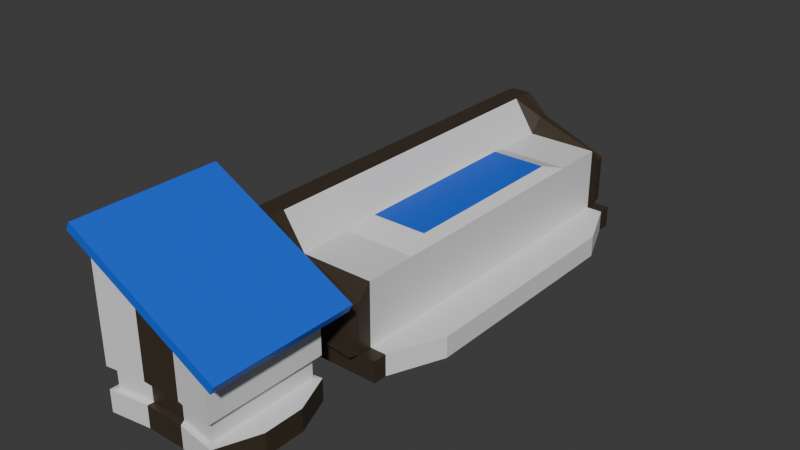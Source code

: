 # Source: Spaceship_interior_2.blend  (saved by Blender 4.2.66; exported with 4.5.12 LTS)
import bpy
from mathutils import Matrix  # noqa: F401  (used for matrix-valued properties, if any)

bpy.ops.wm.read_factory_settings(use_empty=True)
scene = bpy.context.scene
scene.name = 'Scene'

# ---- collections
col_collection = bpy.data.collections.new('Collection'); scene.collection.children.link(col_collection)

# ---- materials (node trees are filled in below, after node groups)
mat_material_001 = bpy.data.materials.new('Material.001')
mat_material_002 = bpy.data.materials.new('Material.002')
mat_material_003 = bpy.data.materials.new('Material.003')
mat_material = bpy.data.materials.new('Material')
mat_material.alpha_threshold = 0.0
mat_material.use_transparent_shadow = False
mat_material.roughness = 0.5
mat_material.line_color = (0.0, 0.0, 0.0, 1.0)

# ---- material node trees
mat_material_001.use_nodes = True; mat_material_001.node_tree.nodes.clear()
_N = mat_material_001.node_tree.nodes; _L = mat_material_001.node_tree.links
n0 = _N.new('ShaderNodeBsdfPrincipled'); n0.name = 'Principled BSDF'; n0.location = (10, 300)
n1 = _N.new('ShaderNodeOutputMaterial'); n1.name = 'Material Output'; n1.location = (300, 300)
_L.new(n0.outputs[0], n1.inputs[0])
n1.is_active_output = True
mat_material_002.use_nodes = True; mat_material_002.node_tree.nodes.clear()
_N = mat_material_002.node_tree.nodes; _L = mat_material_002.node_tree.links
n0 = _N.new('ShaderNodeBsdfPrincipled'); n0.name = 'Principled BSDF'; n0.location = (10, 300)
n0.inputs[0].default_value = (0.04539, 0.03268, 0.01946, 1.0)
n1 = _N.new('ShaderNodeOutputMaterial'); n1.name = 'Material Output'; n1.location = (300, 300)
_L.new(n0.outputs[0], n1.inputs[0])
n1.is_active_output = True
mat_material_003.use_nodes = True; mat_material_003.node_tree.nodes.clear()
_N = mat_material_003.node_tree.nodes; _L = mat_material_003.node_tree.links
n0 = _N.new('ShaderNodeBsdfPrincipled'); n0.name = 'Principled BSDF'; n0.location = (10, 300)
n0.inputs[0].default_value = (0.01265, 0.1208, 0.8003, 1.0)
n1 = _N.new('ShaderNodeOutputMaterial'); n1.name = 'Material Output'; n1.location = (300, 300)
_L.new(n0.outputs[0], n1.inputs[0])
n1.is_active_output = True
mat_material.use_nodes = True; mat_material.node_tree.nodes.clear()
_N = mat_material.node_tree.nodes; _L = mat_material.node_tree.links
n0 = _N.new('ShaderNodeOutputMaterial'); n0.name = 'Material Output'; n0.location = (300, 300)
n1 = _N.new('ShaderNodeBsdfPrincipled'); n1.name = 'Principled BSDF'; n1.location = (10, 300)
n1.inputs[3].default_value = 1.45
_L.new(n1.outputs[0], n0.inputs[0])
n0.is_active_output = True

# ---- world
world_world = bpy.data.worlds.new('World'); scene.world = world_world
world_world.use_nodes = True; world_world.node_tree.nodes.clear()
_N = world_world.node_tree.nodes; _L = world_world.node_tree.links
n0 = _N.new('ShaderNodeOutputWorld'); n0.name = 'World Output'; n0.location = (300, 300)
n1 = _N.new('ShaderNodeBackground'); n1.name = 'Background'; n1.location = (10, 300)
n1.inputs[0].default_value = (0.05088, 0.05088, 0.05088, 1.0)
_L.new(n1.outputs[0], n0.inputs[0])
n0.is_active_output = True
world_world.color = (0.05088, 0.05088, 0.05088)
world_world.sun_shadow_jitter_overblur = 0.0

# ---- meshes
me_cube_001 = bpy.data.meshes.new('Cube.001')
me_cube_001.from_pydata([(-1.0, -1.0, -1.0), (-0.7857, -0.7571, 1.367), (-1.0, 1.0, -1.0), (-0.7857, 0.7571, 1.367), (1.0, -1.0, -1.0), (0.7857, -0.7571, 0.5267), (1.0, 1.0, -1.0), (0.7857, 0.7571, 0.5267), (-1.0, -1.0, -0.2571), (-1.0, 1.0, -0.2571), (1.0, 1.0, -0.2571), (1.0, -1.0, -0.2571), (-1.0, 1.0, -0.6286), (1.0, 1.0, -0.6286), (1.0, -1.0, -0.6286), (-1.0, -1.0, -0.6286), (-0.9078, -0.9078, -0.6114), (-0.9078, -0.9078, -0.2742), (0.9078, -0.9078, -0.2742), (0.9078, 0.9078, -0.2742), (-0.9078, 0.9078, -0.2742), (-0.9078, 0.9078, -0.6114), (0.9078, 0.9078, -0.6114), (0.9078, -0.9078, -0.6114), (-1.0, -1.0, 1.481), (-1.0, 1.0, 1.481), (1.0, 1.0, 0.4122), (1.0, -1.0, 0.4122), (-1.142, -1.195, 1.793), (-1.142, 1.195, 1.793), (1.338, 1.195, 0.4679), (1.338, -1.195, 0.4679), (-1.072, -1.195, 1.923), (-1.072, 1.195, 1.923), (1.407, 1.195, 0.5975), (1.407, -1.195, 0.5975), (0.3333, 0.9079, -1.0), (-0.3333, 0.9079, -1.0), (-0.3333, 0.9079, 1.125), (0.3333, 0.9079, 0.7685), (-0.3333, -0.9079, -1.0), (0.3333, -0.9079, -1.0), (0.3333, -0.9079, 0.7685), (-0.3333, -0.9079, 1.125), (0.3333, -0.9079, -0.2571), (-0.3333, -0.9079, -0.2571), (-0.3333, 0.9079, -0.2571), (0.3333, 0.9079, -0.2571), (-0.3333, 0.9079, -0.6286), (0.3333, 0.9079, -0.6286), (0.3333, -0.9079, -0.6286), (-0.3333, -0.9079, -0.6286), (0.3026, -0.8242, -0.2742), (-0.3026, -0.8242, -0.2742), (-0.3026, 0.8242, -0.2742), (0.3026, 0.8242, -0.2742), (-0.3026, 0.8242, -0.6114), (0.3026, 0.8242, -0.6114), (0.3026, -0.8242, -0.6114), (-0.3026, -0.8242, -0.6114), (-0.2619, 0.7571, 1.087), (0.2619, 0.7571, 0.8067), (0.2619, -0.7571, 0.8067), (-0.2619, -0.7571, 1.087), (-0.315, 1.195, 1.352), (0.5116, 1.195, 0.9097), (0.5116, -1.195, 0.9097), (-0.315, -1.195, 1.352), (-0.2457, 1.195, 1.481), (0.5809, 1.195, 1.039), (0.5809, -1.195, 1.039), (-0.2457, -1.195, 1.481), (-1.0, 0.3333, -1.0), (-1.0, -0.3333, -1.0), (-1.0, -0.3333, 1.481), (-1.0, 0.3333, 1.481), (1.265, -0.3333, -1.0), (1.265, 0.3333, -1.0), (1.0, 0.3333, 0.4122), (1.0, -0.3333, 0.4122), (1.0, 0.3333, -0.2571), (1.0, -0.3333, -0.2571), (-1.0, -0.3333, -0.2571), (-1.0, 0.3333, -0.2571), (-1.0, -0.3333, -0.6286), (-1.0, 0.3333, -0.6286), (1.265, 0.3333, -0.6286), (1.265, -0.3333, -0.6286), (0.9078, 0.3026, -0.2742), (0.9078, -0.3026, -0.2742), (-0.9078, -0.3026, -0.2742), (-0.9078, 0.3026, -0.2742), (-0.9078, -0.3026, -0.6114), (-0.9078, 0.3026, -0.6114), (0.9078, 0.3026, -0.6114), (0.9078, -0.3026, -0.6114), (-0.3333, 0.3026, -1.0), (-0.3333, -0.3026, -1.0), (0.3333, 0.3026, -1.0), (0.3333, -0.3026, -1.0)], [], [(83, 75, 25, 9), (47, 39, 26, 10), (81, 79, 27, 11), (45, 43, 24, 8), (99, 76, 4, 41), (5, 7, 30, 31), (48, 12, 21, 56), (45, 8, 17, 53), (50, 14, 23, 58), (47, 10, 19, 55), (72, 85, 12, 2), (36, 49, 13, 6), (76, 87, 14, 4), (40, 51, 15, 0), (59, 53, 17, 16), (95, 89, 18, 23), (57, 55, 19, 22), (93, 91, 20, 21), (83, 9, 20, 91), (81, 11, 18, 89), (86, 13, 22, 94), (84, 15, 16, 92), (1, 3, 25, 75, 74, 24), (61, 7, 26, 39), (7, 5, 27, 79, 78, 26), (63, 1, 24, 43), (66, 31, 35, 70), (3, 1, 28, 29), (62, 5, 31, 66), (60, 3, 29, 64), (68, 33, 32, 71), (64, 29, 33, 68), (31, 30, 34, 35), (29, 28, 32, 33), (30, 65, 69, 34), (65, 64, 68, 69), (34, 69, 70, 35), (69, 68, 71, 70), (7, 61, 65, 30), (61, 60, 64, 65), (1, 63, 67, 28), (63, 62, 66, 67), (28, 67, 71, 32), (67, 66, 70, 71), (5, 62, 42, 27), (62, 63, 43, 42), (3, 60, 38, 25), (60, 61, 39, 38), (21, 20, 54, 56), (56, 54, 55, 57), (23, 18, 52, 58), (58, 52, 53, 59), (4, 14, 50, 41), (41, 50, 51, 40), (2, 12, 48, 37), (37, 48, 49, 36), (9, 46, 54, 20), (46, 47, 55, 54), (15, 51, 59, 16), (51, 50, 58, 59), (11, 44, 52, 18), (44, 45, 53, 52), (13, 49, 57, 22), (49, 48, 56, 57), (73, 97, 40, 0), (97, 99, 41, 40), (11, 27, 42, 44), (44, 42, 43, 45), (9, 25, 38, 46), (46, 38, 39, 47), (1, 63, 62, 5, 7, 61, 60, 3), (37, 36, 98, 96), (96, 98, 99, 97), (2, 37, 96, 72), (72, 96, 97, 73), (12, 85, 93, 21), (85, 84, 92, 93), (14, 87, 95, 23), (87, 86, 94, 95), (10, 80, 88, 19), (80, 81, 89, 88), (8, 82, 90, 17), (82, 83, 91, 90), (16, 17, 90, 92), (92, 90, 91, 93), (22, 19, 88, 94), (94, 88, 89, 95), (6, 13, 86, 77), (77, 86, 87, 76), (0, 15, 84, 73), (73, 84, 85, 72), (36, 6, 77, 98), (98, 77, 76, 99), (10, 26, 78, 80), (80, 78, 79, 81), (8, 24, 74, 82), (82, 74, 75, 83)])
me_cube_001.polygons.foreach_set('material_index', [0, 0, 0, 0, 0, 2, 0, 0, 0, 0, 0, 0, 1, 0, 0, 0, 0, 0, 0, 0, 0, 0, 0, 0, 0, 0, 2, 2, 2, 2, 2, 2, 2, 2, 2, 2, 2, 2, 2, 2, 2, 2, 2, 2, 0, 0, 0, 0, 0, 1, 0, 1, 0, 1, 0, 1, 0, 1, 0, 1, 0, 1, 0, 1, 0, 1, 0, 1, 0, 1, 0, 1, 1, 0, 0, 0, 0, 0, 0, 0, 0, 0, 0, 0, 0, 0, 0, 1, 1, 0, 0, 0, 0, 0, 0, 0, 0])
_uv = me_cube_001.uv_layers.new(name='UVMap')
_uv.uv.foreach_set('vector', [0.4679, 0.1667, 0.625, 0.1667, 0.625, 0.25, 0.4679, 0.25, 0.4679, 0.4167, 0.625, 0.4167, 0.625, 0.5, 0.4679, 0.5, 0.4679, 0.6667, 0.625, 0.6667, 0.625, 0.75, 0.4679, 0.75, 0.4679, 0.9167, 0.625, 0.9167, 0.625, 1.0, 0.4679, 1.0, 0.2917, 0.6667, 0.375, 0.6667, 0.375, 0.75, 0.2917, 0.75, 0.6518, 0.7196, 0.6518, 0.5304, 0.6518, 0.5304, 0.6518, 0.7196, 0.4214, 0.3333, 0.4214, 0.25, 0.4214, 0.25, 0.4214, 0.3333, 0.4679, 0.9167, 0.4679, 1.0, 0.4679, 1.0, 0.4679, 0.9167, 0.4214, 0.8333, 0.4214, 0.75, 0.4214, 0.75, 0.4214, 0.8333, 0.4679, 0.4167, 0.4679, 0.5, 0.4679, 0.5, 0.4679, 0.4167, 0.375, 0.1667, 0.4214, 0.1667, 0.4214, 0.25, 0.375, 0.25, 0.375, 0.4167, 0.4214, 0.4167, 0.4214, 0.5, 0.375, 0.5, 0.375, 0.6667, 0.4214, 0.6667, 0.4214, 0.75, 0.375, 0.75, 0.375, 0.9167, 0.4214, 0.9167, 0.4214, 1.0, 0.375, 1.0, 0.4214, 0.9167, 0.4679, 0.9167, 0.4679, 1.0, 0.4214, 1.0, 0.4214, 0.6667, 0.4679, 0.6667, 0.4679, 0.75, 0.4214, 0.75, 0.4214, 0.4167, 0.4679, 0.4167, 0.4679, 0.5, 0.4214, 0.5, 0.4214, 0.1667, 0.4679, 0.1667, 0.4679, 0.25, 0.4214, 0.25, 0.4679, 0.1667, 0.4679, 0.25, 0.4679, 0.25, 0.4679, 0.1667, 0.4679, 0.6667, 0.4679, 0.75, 0.4679, 0.75, 0.4679, 0.6667, 0.4214, 0.5833, 0.4214, 0.5, 0.4214, 0.5, 0.4214, 0.5833, 0.4214, 0.08333, 0.4214, 0.0, 0.4214, 0.0, 0.4214, 0.08333, 0.8482, 0.7196, 0.8482, 0.5304, 0.875, 0.5, 0.875, 0.5833, 0.875, 0.6667, 0.875, 0.75, 0.7173, 0.5304, 0.6518, 0.5304, 0.625, 0.5, 0.7083, 0.5, 0.6518, 0.5304, 0.6518, 0.7196, 0.625, 0.75, 0.625, 0.6667, 0.625, 0.5833, 0.625, 0.5, 0.7827, 0.7196, 0.8482, 0.7196, 0.875, 0.75, 0.7917, 0.75, 0.7173, 0.7196, 0.6518, 0.7196, 0.6518, 0.7196, 0.7173, 0.7196, 0.8482, 0.5304, 0.8482, 0.7196, 0.8482, 0.7196, 0.8482, 0.5304, 0.7173, 0.7196, 0.6518, 0.7196, 0.6518, 0.7196, 0.7173, 0.7196, 0.7827, 0.5304, 0.8482, 0.5304, 0.8482, 0.5304, 0.7827, 0.5304, 0.7827, 0.5304, 0.8482, 0.5304, 0.8482, 0.7196, 0.7827, 0.7196, 0.7827, 0.5304, 0.8482, 0.5304, 0.8482, 0.5304, 0.7827, 0.5304, 0.6518, 0.7196, 0.6518, 0.5304, 0.6518, 0.5304, 0.6518, 0.7196, 0.8482, 0.5304, 0.8482, 0.7196, 0.8482, 0.7196, 0.8482, 0.5304, 0.6518, 0.5304, 0.7173, 0.5304, 0.7173, 0.5304, 0.6518, 0.5304, 0.7173, 0.5304, 0.7827, 0.5304, 0.7827, 0.5304, 0.7173, 0.5304, 0.6518, 0.5304, 0.7173, 0.5304, 0.7173, 0.7196, 0.6518, 0.7196, 0.7173, 0.5304, 0.7827, 0.5304, 0.7827, 0.7196, 0.7173, 0.7196, 0.6518, 0.5304, 0.7173, 0.5304, 0.7173, 0.5304, 0.6518, 0.5304, 0.7173, 0.5304, 0.7827, 0.5304, 0.7827, 0.5304, 0.7173, 0.5304, 0.8482, 0.7196, 0.7827, 0.7196, 0.7827, 0.7196, 0.8482, 0.7196, 0.7827, 0.7196, 0.7173, 0.7196, 0.7173, 0.7196, 0.7827, 0.7196, 0.8482, 0.7196, 0.7827, 0.7196, 0.7827, 0.7196, 0.8482, 0.7196, 0.7827, 0.7196, 0.7173, 0.7196, 0.7173, 0.7196, 0.7827, 0.7196, 0.6518, 0.7196, 0.7173, 0.7196, 0.7083, 0.75, 0.625, 0.75, 0.7173, 0.7196, 0.7827, 0.7196, 0.7917, 0.75, 0.7083, 0.75, 0.8482, 0.5304, 0.7827, 0.5304, 0.7917, 0.5, 0.875, 0.5, 0.7827, 0.5304, 0.7173, 0.5304, 0.7083, 0.5, 0.7917, 0.5, 0.4214, 0.25, 0.4679, 0.25, 0.4679, 0.3333, 0.4214, 0.3333, 0.4214, 0.3333, 0.4679, 0.3333, 0.4679, 0.4167, 0.4214, 0.4167, 0.4214, 0.75, 0.4679, 0.75, 0.4679, 0.8333, 0.4214, 0.8333, 0.4214, 0.8333, 0.4679, 0.8333, 0.4679, 0.9167, 0.4214, 0.9167, 0.375, 0.75, 0.4214, 0.75, 0.4214, 0.8333, 0.375, 0.8333, 0.375, 0.8333, 0.4214, 0.8333, 0.4214, 0.9167, 0.375, 0.9167, 0.375, 0.25, 0.4214, 0.25, 0.4214, 0.3333, 0.375, 0.3333, 0.375, 0.3333, 0.4214, 0.3333, 0.4214, 0.4167, 0.375, 0.4167, 0.4679, 0.25, 0.4679, 0.3333, 0.4679, 0.3333, 0.4679, 0.25, 0.4679, 0.3333, 0.4679, 0.4167, 0.4679, 0.4167, 0.4679, 0.3333, 0.4214, 1.0, 0.4214, 0.9167, 0.4214, 0.9167, 0.4214, 1.0, 0.4214, 0.9167, 0.4214, 0.8333, 0.4214, 0.8333, 0.4214, 0.9167, 0.4679, 0.75, 0.4679, 0.8333, 0.4679, 0.8333, 0.4679, 0.75, 0.4679, 0.8333, 0.4679, 0.9167, 0.4679, 0.9167, 0.4679, 0.8333, 0.4214, 0.5, 0.4214, 0.4167, 0.4214, 0.4167, 0.4214, 0.5, 0.4214, 0.4167, 0.4214, 0.3333, 0.4214, 0.3333, 0.4214, 0.4167, 0.125, 0.6667, 0.2083, 0.6667, 0.2083, 0.75, 0.125, 0.75, 0.2083, 0.6667, 0.2917, 0.6667, 0.2917, 0.75, 0.2083, 0.75, 0.4679, 0.75, 0.625, 0.75, 0.625, 0.8333, 0.4679, 0.8333, 0.4679, 0.8333, 0.625, 0.8333, 0.625, 0.9167, 0.4679, 0.9167, 0.4679, 0.25, 0.625, 0.25, 0.625, 0.3333, 0.4679, 0.3333, 0.4679, 0.3333, 0.625, 0.3333, 0.625, 0.4167, 0.4679, 0.4167, 0.0, 0.0, 0.0, 0.0, 0.0, 0.0, 0.0, 0.0, 0.0, 0.0, 0.0, 0.0, 0.0, 0.0, 0.0, 0.0, 0.2083, 0.5, 0.2917, 0.5, 0.2917, 0.5833, 0.2083, 0.5833, 0.2083, 0.5833, 0.2917, 0.5833, 0.2917, 0.6667, 0.2083, 0.6667, 0.125, 0.5, 0.2083, 0.5, 0.2083, 0.5833, 0.125, 0.5833, 0.125, 0.5833, 0.2083, 0.5833, 0.2083, 0.6667, 0.125, 0.6667, 0.4214, 0.25, 0.4214, 0.1667, 0.4214, 0.1667, 0.4214, 0.25, 0.4214, 0.1667, 0.4214, 0.08333, 0.4214, 0.08333, 0.4214, 0.1667, 0.4214, 0.75, 0.4214, 0.6667, 0.4214, 0.6667, 0.4214, 0.75, 0.4214, 0.6667, 0.4214, 0.5833, 0.4214, 0.5833, 0.4214, 0.6667, 0.4679, 0.5, 0.4679, 0.5833, 0.4679, 0.5833, 0.4679, 0.5, 0.4679, 0.5833, 0.4679, 0.6667, 0.4679, 0.6667, 0.4679, 0.5833, 0.4679, 0.0, 0.4679, 0.08333, 0.4679, 0.08333, 0.4679, 0.0, 0.4679, 0.08333, 0.4679, 0.1667, 0.4679, 0.1667, 0.4679, 0.08333, 0.4214, 0.0, 0.4679, 0.0, 0.4679, 0.08333, 0.4214, 0.08333, 0.4214, 0.08333, 0.4679, 0.08333, 0.4679, 0.1667, 0.4214, 0.1667, 0.4214, 0.5, 0.4679, 0.5, 0.4679, 0.5833, 0.4214, 0.5833, 0.4214, 0.5833, 0.4679, 0.5833, 0.4679, 0.6667, 0.4214, 0.6667, 0.375, 0.5, 0.4214, 0.5, 0.4214, 0.5833, 0.375, 0.5833, 0.375, 0.5833, 0.4214, 0.5833, 0.4214, 0.6667, 0.375, 0.6667, 0.375, 0.0, 0.4214, 0.0, 0.4214, 0.08333, 0.375, 0.08333, 0.375, 0.08333, 0.4214, 0.08333, 0.4214, 0.1667, 0.375, 0.1667, 0.2917, 0.5, 0.375, 0.5, 0.375, 0.5833, 0.2917, 0.5833, 0.2917, 0.5833, 0.375, 0.5833, 0.375, 0.6667, 0.2917, 0.6667, 0.4679, 0.5, 0.625, 0.5, 0.625, 0.5833, 0.4679, 0.5833, 0.4679, 0.5833, 0.625, 0.5833, 0.625, 0.6667, 0.4679, 0.6667, 0.4679, 0.0, 0.625, 0.0, 0.625, 0.08333, 0.4679, 0.08333, 0.4679, 0.08333, 0.625, 0.08333, 0.625, 0.1667, 0.4679, 0.1667])
me_cube_001.materials.append(mat_material_001)
me_cube_001.materials.append(mat_material_002)
me_cube_001.materials.append(mat_material_003)
me_cube_001.update()
me_cube_002 = bpy.data.meshes.new('Cube.002')
me_cube_002.from_pydata([(-1.0, -1.0, -1.0), (-1.0, -1.0, 1.02), (-1.0, 1.0, -1.0), (-1.0, 1.0, 1.02), (1.0, -1.0, -1.0), (1.0, -1.0, 0.1931), (1.0, 1.0, -1.0), (1.0, 1.0, 0.1931), (-1.0, -1.0, -0.389), (-1.0, 1.0, -0.389), (1.0, 1.0, -0.6355), (1.0, -1.0, -0.6355), (1.278, 1.0, -0.6355), (1.278, 1.0, -1.0), (1.278, -1.0, -1.0), (1.278, -1.0, -0.6355), (-0.9646, -1.058, -0.3737), (-0.9646, -1.058, 1.02), (-0.9646, 1.058, 1.02), (0.9646, 1.058, 0.1877), (0.9646, -1.058, 0.1877), (-0.9646, 1.058, -0.3737), (0.9646, 1.058, -0.6115), (0.9646, -1.058, -0.6115), (-0.2402, 1.0, -1.0), (-0.2402, 1.0, 0.6934), (-0.2402, -1.0, -1.0), (-0.2402, -1.0, 0.6934), (-0.2402, -1.0, -0.4827), (-0.2402, 1.0, -0.4827), (-0.2316, 1.058, 0.6703), (-0.2316, -1.058, 0.6703), (-0.2316, -1.058, -0.4641), (-0.2316, 1.058, -0.4641), (-1.0, 0.9247, -1.0), (-1.0, -0.9247, -1.0), (-1.0, -0.9247, 1.02), (-1.0, 0.9247, 1.02), (1.0, -0.9247, -1.0), (1.0, 0.9247, -1.0), (1.0, 0.9247, 0.4432), (1.0, -0.9247, 0.4432), (1.0, 0.9247, -0.6355), (1.0, -0.9247, -0.6355), (-1.0, -0.9247, -0.389), (-1.0, 0.9247, -0.389), (1.278, -0.9247, -1.0), (1.278, 0.9247, -1.0), (1.278, 0.9247, -0.6355), (1.278, -0.9247, -0.6355), (-0.2402, 0.9247, 0.4432), (-0.2402, -0.9247, 0.4432), (-0.2402, 0.9247, -1.0), (-0.2402, -0.9247, -1.0), (-1.0, 0.6349, -1.0), (-1.0, -0.6349, -1.0), (-1.0, -0.6349, 1.02), (-1.0, 0.6349, 1.02), (1.0, -0.6349, -1.0), (1.0, 0.6349, -1.0), (0.8581, 0.493, 0.5873), (0.8581, -0.493, 0.5873), (1.0, 0.6349, -0.6355), (1.0, -0.6349, -0.6355), (-1.0, -0.6349, -0.389), (-1.0, 0.6349, -0.389), (1.66, -0.6349, -1.0), (1.66, 0.6349, -1.0), (1.66, 0.6349, -0.6355), (1.66, -0.6349, -0.6355), (-0.09822, 0.493, 0.5873), (-0.09822, -0.493, 0.5873), (-0.2402, 0.6349, -1.0), (-0.2402, -0.6349, -1.0), (-0.6201, 1.0, -1.0), (-0.6201, -1.0, 1.02), (-0.6201, -1.0, -0.4358), (-0.5981, -1.058, 1.02), (-0.5981, -1.058, -0.4189), (-0.6201, 1.0, 1.02), (-0.6201, -1.0, -1.0), (-0.6201, 1.0, -0.4358), (-0.5981, 1.058, 1.02), (-0.5981, 1.058, -0.4189), (-0.6201, 0.9247, -1.0), (-0.6201, -0.9247, -1.0), (-0.6201, 0.9247, 1.02), (-0.6201, -0.9247, 1.02), (-0.6201, 0.6349, 1.02), (-0.6201, -0.6349, 1.02), (-0.6201, 0.6349, -1.0), (-0.6201, -0.6349, -1.0), (1.0, 0.6349, 0.4432), (1.0, -0.6349, 0.4432), (-0.2402, 0.6349, 0.4432), (-0.2402, -0.6349, 0.4432)], [], [(45, 37, 3, 9), (9, 3, 18, 21), (43, 41, 5, 11), (11, 5, 20, 23), (53, 38, 4, 26), (87, 36, 1, 75), (80, 76, 8, 0), (6, 10, 12, 13), (24, 29, 10, 6), (34, 45, 9, 2), (46, 49, 15, 14), (43, 11, 15, 49), (11, 4, 14, 15), (39, 6, 13, 47), (33, 30, 19, 22), (78, 77, 17, 16), (75, 1, 17, 77), (81, 9, 21, 83), (28, 11, 23, 32), (25, 7, 19, 30), (7, 10, 22, 19), (1, 8, 16, 17), (79, 25, 30, 82), (76, 28, 32, 78), (10, 29, 33, 22), (5, 27, 31, 20), (23, 20, 31, 32), (83, 82, 30, 33), (74, 81, 29, 24), (4, 11, 28, 26), (41, 51, 27, 5), (85, 53, 26, 80), (74, 24, 52, 84), (91, 73, 53, 85), (7, 25, 50, 40), (93, 95, 51, 41), (4, 38, 46, 14), (59, 39, 47, 67), (10, 42, 48, 12), (63, 43, 49, 69), (13, 12, 48, 47), (66, 69, 49, 46), (0, 8, 44, 35), (54, 65, 45, 34), (79, 3, 37, 86), (89, 56, 36, 87), (24, 6, 39, 52), (73, 58, 38, 53), (10, 7, 40, 42), (63, 93, 41, 43), (8, 1, 36, 44), (65, 57, 37, 45), (44, 36, 56, 64), (64, 56, 57, 65), (42, 40, 92, 62), (62, 92, 93, 63), (52, 39, 59, 72), (72, 59, 58, 73), (86, 37, 57, 88), (88, 57, 56, 89), (35, 44, 64, 55), (55, 64, 65, 54), (47, 48, 68, 67), (67, 68, 69, 66), (42, 62, 68, 48), (62, 63, 69, 68), (38, 58, 66, 46), (58, 59, 67, 66), (40, 50, 94, 92), (60, 70, 71, 61), (84, 52, 72, 90), (90, 72, 73, 91), (54, 90, 91, 55), (34, 84, 90, 54), (94, 88, 89, 95), (50, 86, 88, 94), (95, 89, 87, 51), (25, 79, 86, 50), (55, 91, 85, 35), (2, 74, 84, 34), (35, 85, 80, 0), (2, 9, 81, 74), (21, 18, 82, 83), (8, 76, 78, 16), (3, 79, 82, 18), (29, 81, 83, 33), (27, 75, 77, 31), (32, 31, 77, 78), (26, 28, 76, 80), (51, 87, 75, 27), (60, 61, 93, 92), (71, 70, 94, 95), (70, 60, 92, 94), (61, 71, 95, 93)])
me_cube_002.polygons.foreach_set('material_index', [1, 1, 1, 1, 1, 1, 1, 1, 1, 1, 1, 1, 1, 1, 1, 1, 1, 1, 1, 1, 1, 1, 1, 1, 1, 1, 1, 1, 1, 1, 1, 1, 1, 0, 1, 0, 1, 0, 1, 0, 1, 0, 1, 1, 1, 1, 1, 0, 1, 0, 1, 1, 1, 1, 0, 0, 0, 0, 1, 1, 1, 1, 0, 0, 0, 0, 0, 0, 0, 2, 0, 0, 0, 0, 0, 0, 0, 1, 0, 1, 1, 1, 1, 1, 1, 1, 1, 1, 1, 1, 0, 0, 0, 0])
_uv = me_cube_002.uv_layers.new(name='UVMap')
_uv.uv.foreach_set('vector', [0.4514, 0.1667, 0.625, 0.1667, 0.625, 0.25, 0.4514, 0.25, 0.4514, 0.25, 0.625, 0.25, 0.625, 0.25, 0.4514, 0.25, 0.4514, 0.6667, 0.625, 0.6667, 0.625, 0.75, 0.4514, 0.75, 0.4514, 0.75, 0.625, 0.75, 0.625, 0.75, 0.4514, 0.75, 0.22, 0.6667, 0.375, 0.6667, 0.375, 0.75, 0.22, 0.75, 0.8275, 0.6667, 0.875, 0.6667, 0.875, 0.75, 0.8275, 0.75, 0.375, 0.9525, 0.4514, 0.9525, 0.4514, 1.0, 0.375, 1.0, 0.375, 0.5, 0.4514, 0.5, 0.4514, 0.5, 0.375, 0.5, 0.375, 0.345, 0.4514, 0.345, 0.4514, 0.5, 0.375, 0.5, 0.375, 0.1667, 0.4514, 0.1667, 0.4514, 0.25, 0.375, 0.25, 0.375, 0.6667, 0.4514, 0.6667, 0.4514, 0.75, 0.375, 0.75, 0.4514, 0.6667, 0.4514, 0.75, 0.4514, 0.75, 0.4514, 0.6667, 0.4514, 0.75, 0.375, 0.75, 0.375, 0.75, 0.4514, 0.75, 0.375, 0.5833, 0.375, 0.5, 0.375, 0.5, 0.375, 0.5833, 0.4514, 0.345, 0.625, 0.345, 0.625, 0.5, 0.4514, 0.5, 0.4514, 0.9525, 0.625, 0.9525, 0.625, 1.0, 0.4514, 1.0, 0.8275, 0.75, 0.875, 0.75, 0.875, 0.75, 0.8275, 0.75, 0.4514, 0.2975, 0.4514, 0.25, 0.4514, 0.25, 0.4514, 0.2975, 0.4514, 0.905, 0.4514, 0.75, 0.4514, 0.75, 0.4514, 0.905, 0.78, 0.5, 0.625, 0.5, 0.625, 0.5, 0.78, 0.5, 0.625, 0.5, 0.4514, 0.5, 0.4514, 0.5, 0.625, 0.5, 0.625, 0.0, 0.4514, 0.0, 0.4514, 0.0, 0.625, 0.0, 0.8275, 0.5, 0.78, 0.5, 0.78, 0.5, 0.8275, 0.5, 0.4514, 0.9525, 0.4514, 0.905, 0.4514, 0.905, 0.4514, 0.9525, 0.4514, 0.5, 0.4514, 0.345, 0.4514, 0.345, 0.4514, 0.5, 0.625, 0.75, 0.78, 0.75, 0.78, 0.75, 0.625, 0.75, 0.4514, 0.75, 0.625, 0.75, 0.625, 0.905, 0.4514, 0.905, 0.4514, 0.2975, 0.625, 0.2975, 0.625, 0.345, 0.4514, 0.345, 0.375, 0.2975, 0.4514, 0.2975, 0.4514, 0.345, 0.375, 0.345, 0.375, 0.75, 0.4514, 0.75, 0.4514, 0.905, 0.375, 0.905, 0.625, 0.6667, 0.78, 0.6667, 0.78, 0.75, 0.625, 0.75, 0.1725, 0.6667, 0.22, 0.6667, 0.22, 0.75, 0.1725, 0.75, 0.1725, 0.5, 0.22, 0.5, 0.22, 0.5833, 0.1725, 0.5833, 0.1725, 0.6389, 0.22, 0.6389, 0.22, 0.6667, 0.1725, 0.6667, 0.625, 0.5, 0.78, 0.5, 0.78, 0.5833, 0.625, 0.5833, 0.625, 0.6389, 0.78, 0.6389, 0.78, 0.6667, 0.625, 0.6667, 0.375, 0.75, 0.375, 0.6667, 0.375, 0.6667, 0.375, 0.75, 0.375, 0.6111, 0.375, 0.5833, 0.375, 0.5833, 0.375, 0.6111, 0.4514, 0.5, 0.4514, 0.5833, 0.4514, 0.5833, 0.4514, 0.5, 0.4514, 0.6389, 0.4514, 0.6667, 0.4514, 0.6667, 0.4514, 0.6389, 0.375, 0.5, 0.4514, 0.5, 0.4514, 0.5833, 0.375, 0.5833, 0.375, 0.6389, 0.4514, 0.6389, 0.4514, 0.6667, 0.375, 0.6667, 0.375, 0.0, 0.4514, 0.0, 0.4514, 0.08333, 0.375, 0.08333, 0.375, 0.1389, 0.4514, 0.1389, 0.4514, 0.1667, 0.375, 0.1667, 0.8275, 0.5, 0.875, 0.5, 0.875, 0.5833, 0.8275, 0.5833, 0.8275, 0.6389, 0.875, 0.6389, 0.875, 0.6667, 0.8275, 0.6667, 0.22, 0.5, 0.375, 0.5, 0.375, 0.5833, 0.22, 0.5833, 0.22, 0.6389, 0.375, 0.6389, 0.375, 0.6667, 0.22, 0.6667, 0.4514, 0.5, 0.625, 0.5, 0.625, 0.5833, 0.4514, 0.5833, 0.4514, 0.6389, 0.625, 0.6389, 0.625, 0.6667, 0.4514, 0.6667, 0.4514, 0.0, 0.625, 0.0, 0.625, 0.08333, 0.4514, 0.08333, 0.4514, 0.1389, 0.625, 0.1389, 0.625, 0.1667, 0.4514, 0.1667, 0.4514, 0.08333, 0.625, 0.08333, 0.625, 0.1111, 0.4514, 0.1111, 0.4514, 0.1111, 0.625, 0.1111, 0.625, 0.1389, 0.4514, 0.1389, 0.4514, 0.5833, 0.625, 0.5833, 0.625, 0.6111, 0.4514, 0.6111, 0.4514, 0.6111, 0.625, 0.6111, 0.625, 0.6389, 0.4514, 0.6389, 0.22, 0.5833, 0.375, 0.5833, 0.375, 0.6111, 0.22, 0.6111, 0.22, 0.6111, 0.375, 0.6111, 0.375, 0.6389, 0.22, 0.6389, 0.8275, 0.5833, 0.875, 0.5833, 0.875, 0.6111, 0.8275, 0.6111, 0.8275, 0.6111, 0.875, 0.6111, 0.875, 0.6389, 0.8275, 0.6389, 0.375, 0.08333, 0.4514, 0.08333, 0.4514, 0.1111, 0.375, 0.1111, 0.375, 0.1111, 0.4514, 0.1111, 0.4514, 0.1389, 0.375, 0.1389, 0.375, 0.5833, 0.4514, 0.5833, 0.4514, 0.6111, 0.375, 0.6111, 0.375, 0.6111, 0.4514, 0.6111, 0.4514, 0.6389, 0.375, 0.6389, 0.4514, 0.5833, 0.4514, 0.6111, 0.4514, 0.6111, 0.4514, 0.5833, 0.4514, 0.6111, 0.4514, 0.6389, 0.4514, 0.6389, 0.4514, 0.6111, 0.375, 0.6667, 0.375, 0.6389, 0.375, 0.6389, 0.375, 0.6667, 0.375, 0.6389, 0.375, 0.6111, 0.375, 0.6111, 0.375, 0.6389, 0.625, 0.5833, 0.78, 0.5833, 0.78, 0.6111, 0.625, 0.6111, 0.6427, 0.6142, 0.7623, 0.6142, 0.7623, 0.6358, 0.6427, 0.6358, 0.1725, 0.5833, 0.22, 0.5833, 0.22, 0.6111, 0.1725, 0.6111, 0.1725, 0.6111, 0.22, 0.6111, 0.22, 0.6389, 0.1725, 0.6389, 0.125, 0.6111, 0.1725, 0.6111, 0.1725, 0.6389, 0.125, 0.6389, 0.125, 0.5833, 0.1725, 0.5833, 0.1725, 0.6111, 0.125, 0.6111, 0.78, 0.6111, 0.8275, 0.6111, 0.8275, 0.6389, 0.78, 0.6389, 0.78, 0.5833, 0.8275, 0.5833, 0.8275, 0.6111, 0.78, 0.6111, 0.78, 0.6389, 0.8275, 0.6389, 0.8275, 0.6667, 0.78, 0.6667, 0.78, 0.5, 0.8275, 0.5, 0.8275, 0.5833, 0.78, 0.5833, 0.125, 0.6389, 0.1725, 0.6389, 0.1725, 0.6667, 0.125, 0.6667, 0.125, 0.5, 0.1725, 0.5, 0.1725, 0.5833, 0.125, 0.5833, 0.125, 0.6667, 0.1725, 0.6667, 0.1725, 0.75, 0.125, 0.75, 0.375, 0.25, 0.4514, 0.25, 0.4514, 0.2975, 0.375, 0.2975, 0.4514, 0.25, 0.625, 0.25, 0.625, 0.2975, 0.4514, 0.2975, 0.4514, 1.0, 0.4514, 0.9525, 0.4514, 0.9525, 0.4514, 1.0, 0.875, 0.5, 0.8275, 0.5, 0.8275, 0.5, 0.875, 0.5, 0.4514, 0.345, 0.4514, 0.2975, 0.4514, 0.2975, 0.4514, 0.345, 0.78, 0.75, 0.8275, 0.75, 0.8275, 0.75, 0.78, 0.75, 0.4514, 0.905, 0.625, 0.905, 0.625, 0.9525, 0.4514, 0.9525, 0.375, 0.905, 0.4514, 0.905, 0.4514, 0.9525, 0.375, 0.9525, 0.78, 0.6667, 0.8275, 0.6667, 0.8275, 0.75, 0.78, 0.75, 0.6427, 0.6142, 0.6427, 0.6358, 0.625, 0.6389, 0.625, 0.6111, 0.7623, 0.6358, 0.7623, 0.6142, 0.78, 0.6111, 0.78, 0.6389, 0.7623, 0.6142, 0.6427, 0.6142, 0.625, 0.6111, 0.78, 0.6111, 0.6427, 0.6358, 0.7623, 0.6358, 0.78, 0.6389, 0.625, 0.6389])
me_cube_002.materials.append(mat_material)
me_cube_002.materials.append(mat_material_002)
me_cube_002.materials.append(mat_material_003)
me_cube_002.update()

# ---- objects
ob_cube = bpy.data.objects.new('Cube', me_cube_001)
ob_cube_001 = bpy.data.objects.new('Cube.001', me_cube_002)

# ---- transforms, parenting, visibility, modifiers, constraints
ob_cube.location = (0.0, 0.0, 0.0)
ob_cube_001.location = (0.0, 4.906, 0.0)
ob_cube_001.scale = (1.0, 3.155, 1.0)

# ---- collection membership
col_collection.objects.link(ob_cube)
col_collection.objects.link(ob_cube_001)

# ---- scene / render settings (as saved in the file)
scene.frame_start = 1; scene.frame_end = 250; scene.frame_set(1)
scene.render.engine = 'BLENDER_EEVEE_NEXT'
bpy.context.view_layer.update()

# ---- added for rendering (the .blend has no active camera and no usable light): camera, sun
cam_auto = bpy.data.cameras.new('AutoCamera')
cam_auto.lens = 50.0
cam_auto.sensor_width = 36.0
cam_auto.clip_end = 1000.0
ob_auto_camera = bpy.data.objects.new('AutoCamera', cam_auto)
scene.collection.objects.link(ob_auto_camera)
ob_auto_camera.location = (9.76094, -7.87769, 8.06282)
ob_auto_camera.rotation_euler = (1.09748, -7.21219e-08, 0.694738)
scene.camera = ob_auto_camera
light_auto_sun = bpy.data.lights.new('AutoSun', 'SUN')
light_auto_sun.energy = 3.0
light_auto_sun.angle = 0.0523599
ob_auto_sun = bpy.data.objects.new('AutoSun', light_auto_sun)
scene.collection.objects.link(ob_auto_sun)
ob_auto_sun.rotation_euler = (0.872665, 0.174533, 0.523599)
bpy.context.view_layer.update()

